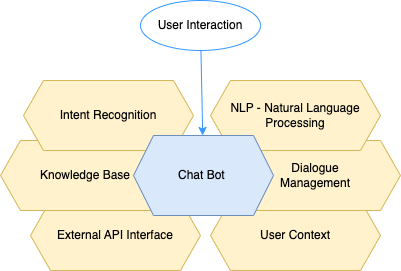

The diagram above was exported from draw.io. Its source (the exported page's mxGraphModel, read from the mxfile embedded in the PNG):
<mxGraphModel dx="1088" dy="756" grid="1" gridSize="10" guides="1" tooltips="1" connect="1" arrows="1" fold="1" page="1" pageScale="1" pageWidth="827" pageHeight="1169" math="0" shadow="0">
  <root>
    <mxCell id="0" />
    <mxCell id="1" parent="0" />
    <mxCell id="5" value="User Context" style="shape=hexagon;perimeter=hexagonPerimeter2;whiteSpace=wrap;html=1;fixedSize=1;fillColor=#fff2cc;strokeColor=#d6b656;" vertex="1" parent="1">
      <mxGeometry x="430" y="430" width="170" height="70" as="geometry" />
    </mxCell>
    <mxCell id="6" value="External API Interface" style="shape=hexagon;perimeter=hexagonPerimeter2;whiteSpace=wrap;html=1;fixedSize=1;fillColor=#fff2cc;strokeColor=#d6b656;" vertex="1" parent="1">
      <mxGeometry x="250" y="430" width="170" height="70" as="geometry" />
    </mxCell>
    <mxCell id="7" value="Knowledge Base" style="shape=hexagon;perimeter=hexagonPerimeter2;whiteSpace=wrap;html=1;fixedSize=1;fillColor=#fff2cc;strokeColor=#d6b656;" vertex="1" parent="1">
      <mxGeometry x="220" y="370" width="170" height="70" as="geometry" />
    </mxCell>
    <mxCell id="8" value="Intent Recognition" style="shape=hexagon;perimeter=hexagonPerimeter2;whiteSpace=wrap;html=1;fixedSize=1;fillColor=#fff2cc;strokeColor=#d6b656;" vertex="1" parent="1">
      <mxGeometry x="243" y="310" width="170" height="70" as="geometry" />
    </mxCell>
    <mxCell id="4" value="Dialogue &lt;br&gt;Management" style="shape=hexagon;perimeter=hexagonPerimeter2;whiteSpace=wrap;html=1;fixedSize=1;fillColor=#fff2cc;strokeColor=#d6b656;" vertex="1" parent="1">
      <mxGeometry x="450" y="370" width="170" height="70" as="geometry" />
    </mxCell>
    <mxCell id="3" value="NLP - Natural Language Processing" style="shape=hexagon;perimeter=hexagonPerimeter2;whiteSpace=wrap;html=1;fixedSize=1;fillColor=#fff2cc;strokeColor=#d6b656;" vertex="1" parent="1">
      <mxGeometry x="430" y="310" width="170" height="70" as="geometry" />
    </mxCell>
    <mxCell id="2" value="Chat Bot&amp;nbsp;" style="shape=hexagon;perimeter=hexagonPerimeter2;whiteSpace=wrap;html=1;fixedSize=1;fillColor=#dae8fc;strokeColor=#6c8ebf;" vertex="1" parent="1">
      <mxGeometry x="353" y="365" width="140" height="80" as="geometry" />
    </mxCell>
    <mxCell id="10" style="edgeStyle=none;html=1;strokeColor=#3399FF;" edge="1" parent="1" source="9" target="2">
      <mxGeometry relative="1" as="geometry" />
    </mxCell>
    <mxCell id="9" value="User Interaction" style="ellipse;whiteSpace=wrap;html=1;strokeColor=#3399FF;" vertex="1" parent="1">
      <mxGeometry x="360" y="230" width="120" height="50" as="geometry" />
    </mxCell>
  </root>
</mxGraphModel>